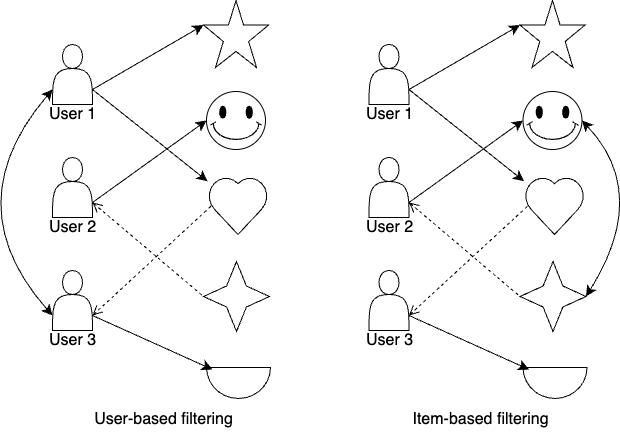

The diagram above was exported from draw.io. Its source (the exported page's mxGraphModel, read from the mxfile embedded in the PNG):
<mxGraphModel dx="1454" dy="1034" grid="0" gridSize="10" guides="1" tooltips="1" connect="1" arrows="1" fold="1" page="0" pageScale="1" pageWidth="827" pageHeight="1169" math="0" shadow="0">
  <root>
    <mxCell id="0" />
    <mxCell id="1" parent="0" />
    <mxCell id="tve5QqnK2sldn6wVouV2-25" value="" style="group" vertex="1" connectable="0" parent="1">
      <mxGeometry x="-374.5" y="6" width="65" height="311" as="geometry" />
    </mxCell>
    <mxCell id="tve5QqnK2sldn6wVouV2-62" style="edgeStyle=none;curved=1;rounded=0;orthogonalLoop=1;jettySize=auto;html=1;exitX=0;exitY=0.75;exitDx=0;exitDy=0;entryX=0;entryY=0.75;entryDx=0;entryDy=0;fontSize=12;startSize=8;endSize=8;startArrow=classic;startFill=1;" edge="1" parent="tve5QqnK2sldn6wVouV2-25" source="tve5QqnK2sldn6wVouV2-19" target="tve5QqnK2sldn6wVouV2-17">
      <mxGeometry relative="1" as="geometry">
        <Array as="points">
          <mxPoint x="-85.5" y="160" />
        </Array>
      </mxGeometry>
    </mxCell>
    <mxCell id="tve5QqnK2sldn6wVouV2-19" value="" style="shape=actor;whiteSpace=wrap;html=1;" vertex="1" parent="tve5QqnK2sldn6wVouV2-25">
      <mxGeometry x="12.5" y="226" width="40" height="60" as="geometry" />
    </mxCell>
    <mxCell id="tve5QqnK2sldn6wVouV2-21" value="" style="group" vertex="1" connectable="0" parent="tve5QqnK2sldn6wVouV2-25">
      <mxGeometry width="65" height="85" as="geometry" />
    </mxCell>
    <mxCell id="tve5QqnK2sldn6wVouV2-17" value="" style="shape=actor;whiteSpace=wrap;html=1;" vertex="1" parent="tve5QqnK2sldn6wVouV2-21">
      <mxGeometry x="12.5" width="40" height="60" as="geometry" />
    </mxCell>
    <mxCell id="tve5QqnK2sldn6wVouV2-20" value="User 1" style="text;html=1;align=center;verticalAlign=middle;resizable=0;points=[];autosize=1;strokeColor=none;fillColor=none;fontSize=16;" vertex="1" parent="tve5QqnK2sldn6wVouV2-21">
      <mxGeometry y="54" width="65" height="31" as="geometry" />
    </mxCell>
    <mxCell id="tve5QqnK2sldn6wVouV2-23" value="" style="group" vertex="1" connectable="0" parent="tve5QqnK2sldn6wVouV2-25">
      <mxGeometry y="113" width="65" height="85" as="geometry" />
    </mxCell>
    <mxCell id="tve5QqnK2sldn6wVouV2-18" value="" style="shape=actor;whiteSpace=wrap;html=1;" vertex="1" parent="tve5QqnK2sldn6wVouV2-23">
      <mxGeometry x="12.5" width="40" height="60" as="geometry" />
    </mxCell>
    <mxCell id="tve5QqnK2sldn6wVouV2-22" value="User 2" style="text;html=1;align=center;verticalAlign=middle;resizable=0;points=[];autosize=1;strokeColor=none;fillColor=none;fontSize=16;" vertex="1" parent="tve5QqnK2sldn6wVouV2-23">
      <mxGeometry y="54" width="65" height="31" as="geometry" />
    </mxCell>
    <mxCell id="tve5QqnK2sldn6wVouV2-24" value="User 3" style="text;html=1;align=center;verticalAlign=middle;resizable=0;points=[];autosize=1;strokeColor=none;fillColor=none;fontSize=16;" vertex="1" parent="tve5QqnK2sldn6wVouV2-25">
      <mxGeometry y="280" width="65" height="31" as="geometry" />
    </mxCell>
    <mxCell id="tve5QqnK2sldn6wVouV2-26" value="" style="verticalLabelPosition=bottom;verticalAlign=top;html=1;shape=mxgraph.basic.star" vertex="1" parent="1">
      <mxGeometry x="-211" y="-38" width="65" height="67" as="geometry" />
    </mxCell>
    <mxCell id="tve5QqnK2sldn6wVouV2-27" value="" style="verticalLabelPosition=bottom;verticalAlign=top;html=1;shape=mxgraph.basic.smiley" vertex="1" parent="1">
      <mxGeometry x="-208" y="53" width="59" height="58" as="geometry" />
    </mxCell>
    <mxCell id="tve5QqnK2sldn6wVouV2-28" value="" style="verticalLabelPosition=bottom;verticalAlign=top;html=1;shape=mxgraph.basic.heart" vertex="1" parent="1">
      <mxGeometry x="-207" y="138" width="61" height="58" as="geometry" />
    </mxCell>
    <mxCell id="tve5QqnK2sldn6wVouV2-29" value="" style="verticalLabelPosition=bottom;verticalAlign=top;html=1;shape=mxgraph.basic.4_point_star_2;dx=0.7;" vertex="1" parent="1">
      <mxGeometry x="-211" y="223" width="66" height="70" as="geometry" />
    </mxCell>
    <mxCell id="tve5QqnK2sldn6wVouV2-30" value="" style="verticalLabelPosition=bottom;verticalAlign=top;html=1;shape=mxgraph.basic.half_circle" vertex="1" parent="1">
      <mxGeometry x="-208" y="329" width="64" height="31" as="geometry" />
    </mxCell>
    <mxCell id="tve5QqnK2sldn6wVouV2-31" value="" style="endArrow=classic;html=1;rounded=0;fontSize=12;startSize=8;endSize=8;curved=1;exitX=1;exitY=0.75;exitDx=0;exitDy=0;entryX=0;entryY=0.367;entryDx=0;entryDy=0;entryPerimeter=0;" edge="1" parent="1" source="tve5QqnK2sldn6wVouV2-17" target="tve5QqnK2sldn6wVouV2-26">
      <mxGeometry width="50" height="50" relative="1" as="geometry">
        <mxPoint x="-314" y="54" as="sourcePoint" />
        <mxPoint x="-281" y="180" as="targetPoint" />
      </mxGeometry>
    </mxCell>
    <mxCell id="tve5QqnK2sldn6wVouV2-32" value="" style="endArrow=classic;html=1;rounded=0;fontSize=12;startSize=8;endSize=8;curved=1;exitX=1;exitY=0.75;exitDx=0;exitDy=0;" edge="1" parent="1" source="tve5QqnK2sldn6wVouV2-17" target="tve5QqnK2sldn6wVouV2-28">
      <mxGeometry width="50" height="50" relative="1" as="geometry">
        <mxPoint x="-331" y="230" as="sourcePoint" />
        <mxPoint x="-281" y="180" as="targetPoint" />
      </mxGeometry>
    </mxCell>
    <mxCell id="tve5QqnK2sldn6wVouV2-33" value="" style="endArrow=classic;html=1;rounded=0;fontSize=12;startSize=8;endSize=8;curved=1;exitX=1;exitY=0.75;exitDx=0;exitDy=0;entryX=0;entryY=0.5;entryDx=0;entryDy=0;entryPerimeter=0;" edge="1" parent="1" source="tve5QqnK2sldn6wVouV2-18" target="tve5QqnK2sldn6wVouV2-27">
      <mxGeometry width="50" height="50" relative="1" as="geometry">
        <mxPoint x="-331" y="230" as="sourcePoint" />
        <mxPoint x="-281" y="180" as="targetPoint" />
      </mxGeometry>
    </mxCell>
    <mxCell id="tve5QqnK2sldn6wVouV2-34" value="" style="endArrow=classic;html=1;rounded=0;fontSize=12;startSize=8;endSize=8;curved=1;exitX=1;exitY=0.75;exitDx=0;exitDy=0;entryX=0.094;entryY=0.065;entryDx=0;entryDy=0;entryPerimeter=0;" edge="1" parent="1" source="tve5QqnK2sldn6wVouV2-19" target="tve5QqnK2sldn6wVouV2-30">
      <mxGeometry width="50" height="50" relative="1" as="geometry">
        <mxPoint x="-331" y="230" as="sourcePoint" />
        <mxPoint x="-281" y="180" as="targetPoint" />
      </mxGeometry>
    </mxCell>
    <mxCell id="tve5QqnK2sldn6wVouV2-35" value="" style="endArrow=none;dashed=1;html=1;rounded=0;fontSize=12;startSize=8;endSize=8;curved=1;entryX=0;entryY=0.5;entryDx=0;entryDy=0;entryPerimeter=0;exitX=1;exitY=0.75;exitDx=0;exitDy=0;startArrow=open;startFill=0;" edge="1" parent="1" source="tve5QqnK2sldn6wVouV2-18" target="tve5QqnK2sldn6wVouV2-29">
      <mxGeometry width="50" height="50" relative="1" as="geometry">
        <mxPoint x="-331" y="230" as="sourcePoint" />
        <mxPoint x="-281" y="180" as="targetPoint" />
      </mxGeometry>
    </mxCell>
    <mxCell id="tve5QqnK2sldn6wVouV2-36" value="" style="endArrow=none;dashed=1;html=1;rounded=0;fontSize=12;startSize=8;endSize=8;curved=1;entryX=0.07;entryY=0.5;entryDx=0;entryDy=0;entryPerimeter=0;exitX=1;exitY=0.75;exitDx=0;exitDy=0;startArrow=open;startFill=0;" edge="1" parent="1" source="tve5QqnK2sldn6wVouV2-19" target="tve5QqnK2sldn6wVouV2-28">
      <mxGeometry width="50" height="50" relative="1" as="geometry">
        <mxPoint x="-312" y="174" as="sourcePoint" />
        <mxPoint x="-201" y="268" as="targetPoint" />
      </mxGeometry>
    </mxCell>
    <mxCell id="tve5QqnK2sldn6wVouV2-37" value="User-based filtering" style="text;html=1;align=center;verticalAlign=middle;resizable=0;points=[];autosize=1;strokeColor=none;fillColor=none;fontSize=16;" vertex="1" parent="1">
      <mxGeometry x="-329.5" y="365.5" width="157" height="31" as="geometry" />
    </mxCell>
    <mxCell id="tve5QqnK2sldn6wVouV2-38" value="" style="group" vertex="1" connectable="0" parent="1">
      <mxGeometry x="-58" y="6" width="65" height="311" as="geometry" />
    </mxCell>
    <mxCell id="tve5QqnK2sldn6wVouV2-39" value="" style="shape=actor;whiteSpace=wrap;html=1;" vertex="1" parent="tve5QqnK2sldn6wVouV2-38">
      <mxGeometry x="12.5" y="226" width="40" height="60" as="geometry" />
    </mxCell>
    <mxCell id="tve5QqnK2sldn6wVouV2-40" value="" style="group" vertex="1" connectable="0" parent="tve5QqnK2sldn6wVouV2-38">
      <mxGeometry width="65" height="85" as="geometry" />
    </mxCell>
    <mxCell id="tve5QqnK2sldn6wVouV2-41" value="" style="shape=actor;whiteSpace=wrap;html=1;" vertex="1" parent="tve5QqnK2sldn6wVouV2-40">
      <mxGeometry x="12.5" width="40" height="60" as="geometry" />
    </mxCell>
    <mxCell id="tve5QqnK2sldn6wVouV2-42" value="User 1" style="text;html=1;align=center;verticalAlign=middle;resizable=0;points=[];autosize=1;strokeColor=none;fillColor=none;fontSize=16;" vertex="1" parent="tve5QqnK2sldn6wVouV2-40">
      <mxGeometry y="54" width="65" height="31" as="geometry" />
    </mxCell>
    <mxCell id="tve5QqnK2sldn6wVouV2-43" value="" style="group" vertex="1" connectable="0" parent="tve5QqnK2sldn6wVouV2-38">
      <mxGeometry y="113" width="65" height="85" as="geometry" />
    </mxCell>
    <mxCell id="tve5QqnK2sldn6wVouV2-44" value="" style="shape=actor;whiteSpace=wrap;html=1;" vertex="1" parent="tve5QqnK2sldn6wVouV2-43">
      <mxGeometry x="12.5" width="40" height="60" as="geometry" />
    </mxCell>
    <mxCell id="tve5QqnK2sldn6wVouV2-45" value="User 2" style="text;html=1;align=center;verticalAlign=middle;resizable=0;points=[];autosize=1;strokeColor=none;fillColor=none;fontSize=16;" vertex="1" parent="tve5QqnK2sldn6wVouV2-43">
      <mxGeometry y="54" width="65" height="31" as="geometry" />
    </mxCell>
    <mxCell id="tve5QqnK2sldn6wVouV2-46" value="User 3" style="text;html=1;align=center;verticalAlign=middle;resizable=0;points=[];autosize=1;strokeColor=none;fillColor=none;fontSize=16;" vertex="1" parent="tve5QqnK2sldn6wVouV2-38">
      <mxGeometry y="280" width="65" height="31" as="geometry" />
    </mxCell>
    <mxCell id="tve5QqnK2sldn6wVouV2-47" value="" style="verticalLabelPosition=bottom;verticalAlign=top;html=1;shape=mxgraph.basic.star" vertex="1" parent="1">
      <mxGeometry x="105.5" y="-38" width="65" height="67" as="geometry" />
    </mxCell>
    <mxCell id="tve5QqnK2sldn6wVouV2-48" value="" style="verticalLabelPosition=bottom;verticalAlign=top;html=1;shape=mxgraph.basic.smiley" vertex="1" parent="1">
      <mxGeometry x="108.5" y="53" width="59" height="58" as="geometry" />
    </mxCell>
    <mxCell id="tve5QqnK2sldn6wVouV2-49" value="" style="verticalLabelPosition=bottom;verticalAlign=top;html=1;shape=mxgraph.basic.heart" vertex="1" parent="1">
      <mxGeometry x="109.5" y="138" width="61" height="58" as="geometry" />
    </mxCell>
    <mxCell id="tve5QqnK2sldn6wVouV2-50" value="" style="verticalLabelPosition=bottom;verticalAlign=top;html=1;shape=mxgraph.basic.4_point_star_2;dx=0.7;" vertex="1" parent="1">
      <mxGeometry x="105.5" y="223" width="66" height="70" as="geometry" />
    </mxCell>
    <mxCell id="tve5QqnK2sldn6wVouV2-51" value="" style="verticalLabelPosition=bottom;verticalAlign=top;html=1;shape=mxgraph.basic.half_circle" vertex="1" parent="1">
      <mxGeometry x="108.5" y="329" width="64" height="31" as="geometry" />
    </mxCell>
    <mxCell id="tve5QqnK2sldn6wVouV2-52" value="" style="endArrow=classic;html=1;rounded=0;fontSize=12;startSize=8;endSize=8;curved=1;exitX=1;exitY=0.75;exitDx=0;exitDy=0;entryX=0;entryY=0.367;entryDx=0;entryDy=0;entryPerimeter=0;" edge="1" parent="1" source="tve5QqnK2sldn6wVouV2-41" target="tve5QqnK2sldn6wVouV2-47">
      <mxGeometry width="50" height="50" relative="1" as="geometry">
        <mxPoint x="2.5" y="54" as="sourcePoint" />
        <mxPoint x="35.5" y="180" as="targetPoint" />
      </mxGeometry>
    </mxCell>
    <mxCell id="tve5QqnK2sldn6wVouV2-53" value="" style="endArrow=classic;html=1;rounded=0;fontSize=12;startSize=8;endSize=8;curved=1;exitX=1;exitY=0.75;exitDx=0;exitDy=0;" edge="1" parent="1" source="tve5QqnK2sldn6wVouV2-41" target="tve5QqnK2sldn6wVouV2-49">
      <mxGeometry width="50" height="50" relative="1" as="geometry">
        <mxPoint x="-14.5" y="230" as="sourcePoint" />
        <mxPoint x="35.5" y="180" as="targetPoint" />
      </mxGeometry>
    </mxCell>
    <mxCell id="tve5QqnK2sldn6wVouV2-54" value="" style="endArrow=classic;html=1;rounded=0;fontSize=12;startSize=8;endSize=8;curved=1;exitX=1;exitY=0.75;exitDx=0;exitDy=0;entryX=0;entryY=0.5;entryDx=0;entryDy=0;entryPerimeter=0;" edge="1" parent="1" source="tve5QqnK2sldn6wVouV2-44" target="tve5QqnK2sldn6wVouV2-48">
      <mxGeometry width="50" height="50" relative="1" as="geometry">
        <mxPoint x="-14.5" y="230" as="sourcePoint" />
        <mxPoint x="35.5" y="180" as="targetPoint" />
      </mxGeometry>
    </mxCell>
    <mxCell id="tve5QqnK2sldn6wVouV2-55" value="" style="endArrow=classic;html=1;rounded=0;fontSize=12;startSize=8;endSize=8;curved=1;exitX=1;exitY=0.75;exitDx=0;exitDy=0;entryX=0.094;entryY=0.065;entryDx=0;entryDy=0;entryPerimeter=0;" edge="1" parent="1" source="tve5QqnK2sldn6wVouV2-39" target="tve5QqnK2sldn6wVouV2-51">
      <mxGeometry width="50" height="50" relative="1" as="geometry">
        <mxPoint x="-14.5" y="230" as="sourcePoint" />
        <mxPoint x="35.5" y="180" as="targetPoint" />
      </mxGeometry>
    </mxCell>
    <mxCell id="tve5QqnK2sldn6wVouV2-56" value="" style="endArrow=none;dashed=1;html=1;rounded=0;fontSize=12;startSize=8;endSize=8;curved=1;entryX=0;entryY=0.5;entryDx=0;entryDy=0;entryPerimeter=0;exitX=1;exitY=0.75;exitDx=0;exitDy=0;startArrow=open;startFill=0;" edge="1" parent="1" source="tve5QqnK2sldn6wVouV2-44" target="tve5QqnK2sldn6wVouV2-50">
      <mxGeometry width="50" height="50" relative="1" as="geometry">
        <mxPoint x="-14.5" y="230" as="sourcePoint" />
        <mxPoint x="35.5" y="180" as="targetPoint" />
      </mxGeometry>
    </mxCell>
    <mxCell id="tve5QqnK2sldn6wVouV2-57" value="" style="endArrow=none;dashed=1;html=1;rounded=0;fontSize=12;startSize=8;endSize=8;curved=1;entryX=0.07;entryY=0.5;entryDx=0;entryDy=0;entryPerimeter=0;exitX=1;exitY=0.75;exitDx=0;exitDy=0;startArrow=open;startFill=0;" edge="1" parent="1" source="tve5QqnK2sldn6wVouV2-39" target="tve5QqnK2sldn6wVouV2-49">
      <mxGeometry width="50" height="50" relative="1" as="geometry">
        <mxPoint x="4.5" y="174" as="sourcePoint" />
        <mxPoint x="115.5" y="268" as="targetPoint" />
      </mxGeometry>
    </mxCell>
    <mxCell id="tve5QqnK2sldn6wVouV2-58" value="Item-based filtering" style="text;html=1;align=center;verticalAlign=middle;resizable=0;points=[];autosize=1;strokeColor=none;fillColor=none;fontSize=16;" vertex="1" parent="1">
      <mxGeometry x="-11" y="365.5" width="154" height="31" as="geometry" />
    </mxCell>
    <mxCell id="tve5QqnK2sldn6wVouV2-64" style="edgeStyle=none;curved=1;rounded=0;orthogonalLoop=1;jettySize=auto;html=1;exitX=1;exitY=0.5;exitDx=0;exitDy=0;exitPerimeter=0;entryX=1;entryY=0.5;entryDx=0;entryDy=0;entryPerimeter=0;fontSize=12;startSize=8;endSize=8;startArrow=classic;startFill=1;" edge="1" parent="1" source="tve5QqnK2sldn6wVouV2-48" target="tve5QqnK2sldn6wVouV2-50">
      <mxGeometry relative="1" as="geometry">
        <Array as="points">
          <mxPoint x="236" y="155" />
        </Array>
      </mxGeometry>
    </mxCell>
  </root>
</mxGraphModel>